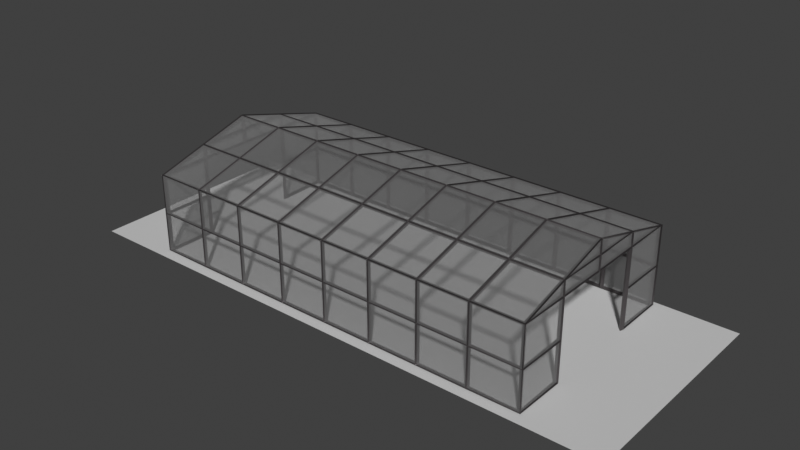 # Source: GlassHouse.blend  (saved by Blender 3.0.42; exported with 4.5.12 LTS)
import bpy
from mathutils import Matrix  # noqa: F401  (used for matrix-valued properties, if any)

bpy.ops.wm.read_factory_settings(use_empty=True)
scene = bpy.context.scene
scene.name = 'Scene'

# ---- collections
col_collection = bpy.data.collections.new('Collection'); scene.collection.children.link(col_collection)

# ---- materials (node trees are filled in below, after node groups)
mat_glass_001 = bpy.data.materials.new('Glass.001')
mat_glass_001.use_raytrace_refraction = True
mat_glass_001.use_screen_refraction = True
mat_glass_001.thickness_mode = 'SLAB'
mat_glass_001.diffuse_color = (0.0, 0.1548, 0.7962, 1.0)
mat_glass_001.roughness = 1.0
mat_metal_001 = bpy.data.materials.new('Metal.001')
mat_glass_012 = bpy.data.materials.new('Glass.012')
mat_glass_012.use_transparency_overlap = False
mat_glass_012.show_transparent_back = False
mat_glass_012.use_raytrace_refraction = True
mat_glass_012.use_screen_refraction = True
mat_glass_012.thickness_mode = 'SLAB'
mat_glass_012.diffuse_color = (0.0, 0.1548, 0.7962, 1.0)
mat_glass_012.roughness = 1.0
mat_metal_003 = bpy.data.materials.new('Metal.003')
mat_hidden_material = bpy.data.materials.new('hidden_material')
mat_hidden_material.diffuse_color = (0.5934, 0.5934, 0.5934, 1.0)

# ---- material node trees
mat_glass_001.use_nodes = True; mat_glass_001.node_tree.nodes.clear()
_N = mat_glass_001.node_tree.nodes; _L = mat_glass_001.node_tree.links
n0 = _N.new('ShaderNodeBsdfPrincipled'); n0.name = 'Principled BSDF'; n0.location = (10, 300)
n0.distribution = 'GGX'
n0.subsurface_method = 'BURLEY'
n0.inputs[2].default_value = 1.0
n0.inputs[3].default_value = 1.2
n0.inputs[4].default_value = 0.8387
n0.inputs[8].default_value = 1.0
n0.inputs[9].default_value = (0.0, 0.2, 0.1)
n0.inputs[10].default_value = 1.0
n0.inputs[11].default_value = 3.74
n0.inputs[13].default_value = 0.5054
n0.inputs[14].default_value = (0.8968, 0.8968, 0.8968, 1.0)
n0.inputs[18].default_value = 1.0
n0.inputs[27].default_value = (0.0, 0.0, 0.0, 1.0)
n0.inputs[28].default_value = 1.0
n1 = _N.new('ShaderNodeOutputMaterial'); n1.name = 'Material Output'; n1.location = (300, 300)
_L.new(n0.outputs[0], n1.inputs[0])
n1.is_active_output = True
mat_metal_001.use_nodes = True; mat_metal_001.node_tree.nodes.clear()
_N = mat_metal_001.node_tree.nodes; _L = mat_metal_001.node_tree.links
n0 = _N.new('ShaderNodeBsdfPrincipled'); n0.name = 'Principled BSDF'; n0.location = (10, 300)
n0.distribution = 'GGX'
n0.subsurface_method = 'RANDOM_WALK_SKIN'
n0.inputs[0].default_value = (0.1681, 0.1533, 0.1578, 1.0)
n0.inputs[1].default_value = 1.0
n0.inputs[3].default_value = 1.45
n0.inputs[27].default_value = (0.0, 0.0, 0.0, 1.0)
n0.inputs[28].default_value = 1.0
n1 = _N.new('ShaderNodeOutputMaterial'); n1.name = 'Material Output'; n1.location = (300, 300)
_L.new(n0.outputs[0], n1.inputs[0])
n1.is_active_output = True
mat_glass_012.use_nodes = True; mat_glass_012.node_tree.nodes.clear()
_N = mat_glass_012.node_tree.nodes; _L = mat_glass_012.node_tree.links
n0 = _N.new('ShaderNodeOutputMaterial'); n0.name = 'Material Output'; n0.location = (300, 300)
n1 = _N.new('ShaderNodeBsdfPrincipled'); n1.name = 'Principled BSDF'; n1.location = (10, 300)
n1.distribution = 'GGX'
n1.subsurface_method = 'BURLEY'
n1.inputs[2].default_value = 1.0
n1.inputs[3].default_value = 6.2
n1.inputs[4].default_value = 0.2634
n1.inputs[8].default_value = 1.0
n1.inputs[9].default_value = (0.0, 0.2, 0.1)
n1.inputs[10].default_value = 1.0
n1.inputs[11].default_value = 3.74
n1.inputs[13].default_value = 0.5054
n1.inputs[14].default_value = (0.8968, 0.8968, 0.8968, 1.0)
n1.inputs[18].default_value = 1.0
n1.inputs[20].default_value = 0.0
n1.inputs[27].default_value = (0.0, 0.0, 0.0, 1.0)
n1.inputs[28].default_value = 1.0
_L.new(n1.outputs[0], n0.inputs[0])
n0.is_active_output = True
mat_metal_003.use_nodes = True; mat_metal_003.node_tree.nodes.clear()
_N = mat_metal_003.node_tree.nodes; _L = mat_metal_003.node_tree.links
n0 = _N.new('ShaderNodeBsdfPrincipled'); n0.name = 'Principled BSDF'; n0.location = (10, 300)
n0.distribution = 'GGX'
n0.subsurface_method = 'RANDOM_WALK_SKIN'
n0.inputs[0].default_value = (0.1681, 0.1533, 0.1578, 1.0)
n0.inputs[1].default_value = 1.0
n0.inputs[3].default_value = 1.45
n0.inputs[27].default_value = (0.0, 0.0, 0.0, 1.0)
n0.inputs[28].default_value = 1.0
n1 = _N.new('ShaderNodeOutputMaterial'); n1.name = 'Material Output'; n1.location = (300, 300)
_L.new(n0.outputs[0], n1.inputs[0])
n1.is_active_output = True
mat_hidden_material.use_nodes = True; mat_hidden_material.node_tree.nodes.clear()
_N = mat_hidden_material.node_tree.nodes; _L = mat_hidden_material.node_tree.links
n0 = _N.new('ShaderNodeBsdfPrincipled'); n0.name = 'Principled BSDF'; n0.location = (0, 300)
n0.distribution = 'GGX'
n0.subsurface_method = 'RANDOM_WALK_SKIN'
n0.inputs[0].default_value = (0.5934, 0.5934, 0.5934, 1.0)
n0.inputs[3].default_value = 1.45
n0.inputs[13].default_value = 0.0
n0.inputs[27].default_value = (0.0, 0.0, 0.0, 1.0)
n0.inputs[28].default_value = 1.0
n1 = _N.new('ShaderNodeOutputMaterial'); n1.name = 'Material Output'; n1.location = (300, 300)
_L.new(n0.outputs[0], n1.inputs[0])
n1.is_active_output = True

# ---- world
world_world = bpy.data.worlds.new('World'); scene.world = world_world
world_world.use_nodes = True; world_world.node_tree.nodes.clear()
_N = world_world.node_tree.nodes; _L = world_world.node_tree.links
n0 = _N.new('ShaderNodeOutputWorld'); n0.name = 'World Output'; n0.location = (300, 300)
n1 = _N.new('ShaderNodeBackground'); n1.name = 'Background'; n1.location = (10, 300)
n1.inputs[0].default_value = (0.05088, 0.05088, 0.05088, 1.0)
_L.new(n1.outputs[0], n0.inputs[0])
n0.is_active_output = True
world_world.color = (0.05088, 0.05088, 0.05088)
world_world.use_sun_shadow = False
world_world.sun_shadow_jitter_overblur = 0.0

# ---- cameras
cam_camera_001 = bpy.data.cameras.new('Camera.001')
cam_camera_001.lens = 25.0
cam_camera_001.dof.focus_distance = 10.08

# ---- meshes
me_cube_001 = bpy.data.meshes.new('Cube.001')
me_cube_001.from_pydata([(-21.6, -11.4, -6.0), (-21.6, -11.4, 6.0), (-21.6, 11.4, -6.0), (-21.6, 11.4, 6.0), (21.6, -11.4, -6.0), (21.6, -11.4, 6.0), (21.6, 11.4, -6.0), (21.6, 11.4, 6.0), (0.0, 11.4, -6.0), (0.0, 11.4, 6.0), (0.0, -11.4, -6.0), (0.0, -11.4, 6.0), (-21.6, 0.0, 10.37), (21.6, 0.0, 10.37), (0.0, 0.0, 10.37), (-21.6, -11.4, 0.0), (-21.6, 11.4, 0.0), (21.6, 11.4, 0.0), (21.6, -11.4, 0.0), (0.0, -11.4, 0.0), (0.0, 11.4, 0.0), (-21.6, -5.7, -6.0), (21.6, -5.7, 8.184), (0.0, -5.7, 8.184), (-21.6, -5.7, 8.184), (21.6, -5.7, -6.0), (-21.6, -5.7, 0.0), (21.6, -5.7, 0.0), (-21.6, 5.7, 8.184), (21.6, 5.7, -6.0), (-21.6, 5.7, -6.0), (21.6, 5.7, 8.184), (0.0, 5.7, 8.184), (21.6, 5.7, 0.0), (-21.6, 5.7, 0.0), (10.8, 11.4, 6.0), (10.8, -11.4, -6.0), (10.8, 11.4, -6.0), (10.8, -11.4, 6.0), (10.8, 0.0, 10.37), (10.8, -11.4, 0.0), (10.8, 11.4, 0.0), (10.8, -5.7, 8.184), (10.8, 5.7, 8.184), (5.4, 11.4, -6.0), (5.4, -11.4, 6.0), (5.4, -11.4, 0.0), (5.4, 11.4, 6.0), (5.4, -11.4, -6.0), (5.4, 0.0, 10.37), (5.4, 11.4, 0.0), (5.4, -5.7, 8.184), (5.4, 5.7, 8.184), (16.2, 11.4, 6.0), (16.2, -11.4, -6.0), (16.2, 0.0, 10.37), (16.2, 11.4, 0.0), (16.2, -5.7, 8.184), (16.2, 5.7, 8.184), (16.2, 11.4, -6.0), (16.2, -11.4, 6.0), (16.2, -11.4, 0.0), (-10.8, 11.4, -6.0), (-10.8, -11.4, 6.0), (-10.8, 11.4, 6.0), (-10.8, -11.4, -6.0), (-10.8, 0.0, 10.37), (-10.8, 11.4, 0.0), (-10.8, -11.4, 0.0), (-10.8, -5.7, 8.184), (-10.8, 5.7, 8.184), (-5.4, 11.4, 6.0), (-5.4, -11.4, -6.0), (-5.4, 0.0, 10.37), (-5.4, 11.4, 0.0), (-5.4, -5.7, 8.184), (-5.4, 5.7, 8.184), (-5.4, 11.4, -6.0), (-5.4, -11.4, 6.0), (-5.4, -11.4, 0.0), (-16.2, 11.4, -6.0), (-16.2, -11.4, 6.0), (-16.2, -11.4, 0.0), (-16.2, 11.4, 6.0), (-16.2, -11.4, -6.0), (-16.2, 0.0, 10.37), (-16.2, 11.4, 0.0), (-16.2, -5.7, 8.184), (-16.2, 5.7, 8.184), (21.6, 5.7, 6.0), (21.6, -5.7, 6.0), (-21.6, 0.0, 8.184), (-21.6, 0.0, 6.0), (-21.6, 5.7, 6.0), (21.6, 0.0, 8.184), (21.6, 0.0, 6.0), (-21.6, -5.7, 6.0)], [], [(34, 93, 3, 16), (56, 53, 7, 17), (27, 90, 5, 18), (82, 81, 1, 15), (87, 24, 1, 81), (51, 23, 11, 45), (46, 45, 11, 19), (74, 71, 9, 20), (52, 32, 14, 49), (88, 28, 12, 85), (77, 74, 20, 8), (48, 46, 19, 10), (84, 82, 15, 0), (25, 27, 18, 4), (59, 56, 17, 6), (30, 34, 16, 2), (0, 15, 26, 21), (15, 1, 96, 26), (49, 14, 23, 51), (85, 12, 24, 87), (6, 17, 33, 29), (17, 7, 89, 33), (83, 3, 28, 88), (47, 9, 32, 52), (53, 35, 43, 58), (55, 39, 42, 57), (44, 50, 41, 37), (54, 61, 40, 36), (58, 43, 39, 55), (61, 60, 38, 40), (57, 42, 38, 60), (50, 47, 35, 41), (20, 9, 47, 50), (8, 20, 50, 44), (35, 47, 52, 43), (39, 49, 51, 42), (36, 40, 46, 48), (43, 52, 49, 39), (40, 38, 45, 46), (42, 51, 45, 38), (22, 57, 60, 5), (18, 5, 60, 61), (31, 58, 55, 13), (4, 18, 61, 54), (13, 55, 57, 22), (7, 53, 58, 31), (37, 41, 56, 59), (41, 35, 53, 56), (71, 64, 70, 76), (73, 66, 69, 75), (72, 79, 68, 65), (80, 86, 67, 62), (76, 70, 66, 73), (86, 83, 64, 67), (75, 69, 63, 78), (79, 78, 63, 68), (19, 11, 78, 79), (23, 75, 78, 11), (32, 76, 73, 14), (10, 19, 79, 72), (14, 73, 75, 23), (9, 71, 76, 32), (62, 67, 74, 77), (67, 64, 71, 74), (16, 3, 83, 86), (2, 16, 86, 80), (64, 83, 88, 70), (66, 85, 87, 69), (65, 68, 82, 84), (70, 88, 85, 66), (69, 87, 81, 63), (68, 63, 81, 82), (5, 90, 22), (96, 1, 24), (3, 93, 28), (90, 95, 94, 22), (22, 94, 13), (89, 7, 31), (95, 89, 31, 94), (94, 31, 13), (92, 96, 24, 91), (91, 24, 12), (93, 92, 91, 28), (28, 91, 12)])
_uv = me_cube_001.uv_layers.new(name='UVMap')
_uv.uv.foreach_set('vector', [0.5, 0.1875, 0.5916, 0.1875, 0.625, 0.25, 0.5, 0.25, 0.5, 0.4688, 0.625, 0.4688, 0.625, 0.5, 0.5, 0.5, 0.5, 0.6875, 0.5916, 0.6875, 0.625, 0.75, 0.5, 0.75, 0.5, 0.9688, 0.625, 0.9688, 0.625, 1.0, 0.5, 1.0, 0.8438, 0.6875, 0.875, 0.6875, 0.875, 0.75, 0.8438, 0.75, 0.7188, 0.6875, 0.75, 0.6875, 0.75, 0.75, 0.7188, 0.75, 0.5, 0.8438, 0.625, 0.8438, 0.625, 0.875, 0.5, 0.875, 0.5, 0.3438, 0.625, 0.3438, 0.625, 0.375, 0.5, 0.375, 0.7188, 0.5625, 0.75, 0.5625, 0.75, 0.625, 0.7188, 0.625, 0.8438, 0.5625, 0.875, 0.5625, 0.875, 0.625, 0.8438, 0.625, 0.375, 0.3438, 0.5, 0.3438, 0.5, 0.375, 0.375, 0.375, 0.375, 0.8438, 0.5, 0.8438, 0.5, 0.875, 0.375, 0.875, 0.375, 0.9688, 0.5, 0.9688, 0.5, 1.0, 0.375, 1.0, 0.375, 0.6875, 0.5, 0.6875, 0.5, 0.75, 0.375, 0.75, 0.375, 0.4688, 0.5, 0.4688, 0.5, 0.5, 0.375, 0.5, 0.375, 0.1875, 0.5, 0.1875, 0.5, 0.25, 0.375, 0.25, 0.375, 0.0, 0.5, 0.0, 0.5, 0.0625, 0.375, 0.0625, 0.5, 0.0, 0.625, 0.0, 0.5916, 0.0625, 0.5, 0.0625, 0.7188, 0.625, 0.75, 0.625, 0.75, 0.6875, 0.7188, 0.6875, 0.8438, 0.625, 0.875, 0.625, 0.875, 0.6875, 0.8438, 0.6875, 0.375, 0.5, 0.5, 0.5, 0.5, 0.5625, 0.375, 0.5625, 0.5, 0.5, 0.625, 0.5, 0.5916, 0.5625, 0.5, 0.5625, 0.8438, 0.5, 0.875, 0.5, 0.875, 0.5625, 0.8438, 0.5625, 0.7188, 0.5, 0.75, 0.5, 0.75, 0.5625, 0.7188, 0.5625, 0.6562, 0.5, 0.6875, 0.5, 0.6875, 0.5625, 0.6562, 0.5625, 0.6562, 0.625, 0.6875, 0.625, 0.6875, 0.6875, 0.6562, 0.6875, 0.375, 0.4062, 0.5, 0.4062, 0.5, 0.4375, 0.375, 0.4375, 0.375, 0.7812, 0.5, 0.7812, 0.5, 0.8125, 0.375, 0.8125, 0.6562, 0.5625, 0.6875, 0.5625, 0.6875, 0.625, 0.6562, 0.625, 0.5, 0.7812, 0.625, 0.7812, 0.625, 0.8125, 0.5, 0.8125, 0.6562, 0.6875, 0.6875, 0.6875, 0.6875, 0.75, 0.6562, 0.75, 0.5, 0.4062, 0.625, 0.4062, 0.625, 0.4375, 0.5, 0.4375, 0.5, 0.375, 0.625, 0.375, 0.625, 0.4062, 0.5, 0.4062, 0.375, 0.375, 0.5, 0.375, 0.5, 0.4062, 0.375, 0.4062, 0.6875, 0.5, 0.7188, 0.5, 0.7188, 0.5625, 0.6875, 0.5625, 0.6875, 0.625, 0.7188, 0.625, 0.7188, 0.6875, 0.6875, 0.6875, 0.375, 0.8125, 0.5, 0.8125, 0.5, 0.8438, 0.375, 0.8438, 0.6875, 0.5625, 0.7188, 0.5625, 0.7188, 0.625, 0.6875, 0.625, 0.5, 0.8125, 0.625, 0.8125, 0.625, 0.8438, 0.5, 0.8438, 0.6875, 0.6875, 0.7188, 0.6875, 0.7188, 0.75, 0.6875, 0.75, 0.625, 0.6875, 0.6562, 0.6875, 0.6562, 0.75, 0.625, 0.75, 0.5, 0.75, 0.625, 0.75, 0.625, 0.7812, 0.5, 0.7812, 0.625, 0.5625, 0.6562, 0.5625, 0.6562, 0.625, 0.625, 0.625, 0.375, 0.75, 0.5, 0.75, 0.5, 0.7812, 0.375, 0.7812, 0.625, 0.625, 0.6562, 0.625, 0.6562, 0.6875, 0.625, 0.6875, 0.625, 0.5, 0.6562, 0.5, 0.6562, 0.5625, 0.625, 0.5625, 0.375, 0.4375, 0.5, 0.4375, 0.5, 0.4688, 0.375, 0.4688, 0.5, 0.4375, 0.625, 0.4375, 0.625, 0.4688, 0.5, 0.4688, 0.7812, 0.5, 0.8125, 0.5, 0.8125, 0.5625, 0.7812, 0.5625, 0.7812, 0.625, 0.8125, 0.625, 0.8125, 0.6875, 0.7812, 0.6875, 0.375, 0.9062, 0.5, 0.9062, 0.5, 0.9375, 0.375, 0.9375, 0.375, 0.2812, 0.5, 0.2812, 0.5, 0.3125, 0.375, 0.3125, 0.7812, 0.5625, 0.8125, 0.5625, 0.8125, 0.625, 0.7812, 0.625, 0.5, 0.2812, 0.625, 0.2812, 0.625, 0.3125, 0.5, 0.3125, 0.7812, 0.6875, 0.8125, 0.6875, 0.8125, 0.75, 0.7812, 0.75, 0.5, 0.9062, 0.625, 0.9062, 0.625, 0.9375, 0.5, 0.9375, 0.5, 0.875, 0.625, 0.875, 0.625, 0.9062, 0.5, 0.9062, 0.75, 0.6875, 0.7812, 0.6875, 0.7812, 0.75, 0.75, 0.75, 0.75, 0.5625, 0.7812, 0.5625, 0.7812, 0.625, 0.75, 0.625, 0.375, 0.875, 0.5, 0.875, 0.5, 0.9062, 0.375, 0.9062, 0.75, 0.625, 0.7812, 0.625, 0.7812, 0.6875, 0.75, 0.6875, 0.75, 0.5, 0.7812, 0.5, 0.7812, 0.5625, 0.75, 0.5625, 0.375, 0.3125, 0.5, 0.3125, 0.5, 0.3438, 0.375, 0.3438, 0.5, 0.3125, 0.625, 0.3125, 0.625, 0.3438, 0.5, 0.3438, 0.5, 0.25, 0.625, 0.25, 0.625, 0.2812, 0.5, 0.2812, 0.375, 0.25, 0.5, 0.25, 0.5, 0.2812, 0.375, 0.2812, 0.8125, 0.5, 0.8438, 0.5, 0.8438, 0.5625, 0.8125, 0.5625, 0.8125, 0.625, 0.8438, 0.625, 0.8438, 0.6875, 0.8125, 0.6875, 0.375, 0.9375, 0.5, 0.9375, 0.5, 0.9688, 0.375, 0.9688, 0.8125, 0.5625, 0.8438, 0.5625, 0.8438, 0.625, 0.8125, 0.625, 0.8125, 0.6875, 0.8438, 0.6875, 0.8438, 0.75, 0.8125, 0.75, 0.5, 0.9375, 0.625, 0.9375, 0.625, 0.9688, 0.5, 0.9688, 0.625, 0.75, 0.5916, 0.6875, 0.625, 0.6875, 0.5916, 0.0625, 0.625, 0.0, 0.625, 0.0625, 0.625, 0.25, 0.5916, 0.1875, 0.625, 0.1875, 0.5916, 0.6875, 0.5723, 0.625, 0.5987, 0.625, 0.625, 0.6875, 0.625, 0.6875, 0.5987, 0.625, 0.625, 0.625, 0.5916, 0.5625, 0.625, 0.5, 0.625, 0.5625, 0.5723, 0.625, 0.5916, 0.5625, 0.625, 0.5625, 0.5987, 0.625, 0.5987, 0.625, 0.625, 0.5625, 0.625, 0.625, 0.5723, 0.125, 0.5916, 0.0625, 0.625, 0.0625, 0.5987, 0.125, 0.5987, 0.125, 0.625, 0.0625, 0.625, 0.125, 0.5916, 0.1875, 0.5723, 0.125, 0.5987, 0.125, 0.625, 0.1875, 0.625, 0.1875, 0.5987, 0.125, 0.625, 0.125])
me_cube_001.materials.append(mat_glass_001)
me_cube_001.materials.append(mat_metal_001)
me_cube_001.materials.append(None)
me_cube_001.use_remesh_fix_poles = True
me_cube_001.use_remesh_preserve_attributes = False
me_cube_001.update()
me_cube_003 = bpy.data.meshes.new('Cube.003')
me_cube_003.from_pydata([(-21.6, -11.4, -6.0), (-21.6, -11.4, 6.0), (-21.6, 11.4, -6.0), (-21.6, 11.4, 6.0), (21.6, -11.4, -6.0), (21.6, -11.4, 6.0), (21.6, 11.4, -6.0), (21.6, 11.4, 6.0), (0.0, 11.4, -6.0), (0.0, 11.4, 6.0), (0.0, -11.4, -6.0), (0.0, -11.4, 6.0), (-21.6, 0.0, 10.37), (21.6, 0.0, 10.37), (0.0, 0.0, 10.37), (-21.6, -11.4, 0.0), (-21.6, 11.4, 0.0), (21.6, 11.4, 0.0), (21.6, -11.4, 0.0), (0.0, -11.4, 0.0), (0.0, 11.4, 0.0), (-21.6, -5.7, -6.0), (21.6, -5.7, 8.184), (0.0, -5.7, 8.184), (-21.6, -5.7, 8.184), (21.6, -5.7, -6.0), (-21.6, -5.7, 0.0), (21.6, -5.7, 0.0), (-21.6, 5.7, 8.184), (21.6, 5.7, -6.0), (-21.6, 5.7, -6.0), (21.6, 5.7, 8.184), (0.0, 5.7, 8.184), (21.6, 5.7, 0.0), (-21.6, 5.7, 0.0), (10.8, 11.4, 6.0), (10.8, -11.4, -6.0), (10.8, 11.4, -6.0), (10.8, -11.4, 6.0), (10.8, 0.0, 10.37), (10.8, -11.4, 0.0), (10.8, 11.4, 0.0), (10.8, -5.7, 8.184), (10.8, 5.7, 8.184), (5.4, 11.4, -6.0), (5.4, -11.4, 6.0), (5.4, -11.4, 0.0), (5.4, 11.4, 6.0), (5.4, -11.4, -6.0), (5.4, 0.0, 10.37), (5.4, 11.4, 0.0), (5.4, -5.7, 8.184), (5.4, 5.7, 8.184), (16.2, 11.4, 6.0), (16.2, -11.4, -6.0), (16.2, 0.0, 10.37), (16.2, 11.4, 0.0), (16.2, -5.7, 8.184), (16.2, 5.7, 8.184), (16.2, 11.4, -6.0), (16.2, -11.4, 6.0), (16.2, -11.4, 0.0), (-10.8, 11.4, -6.0), (-10.8, -11.4, 6.0), (-10.8, 11.4, 6.0), (-10.8, -11.4, -6.0), (-10.8, 0.0, 10.37), (-10.8, 11.4, 0.0), (-10.8, -11.4, 0.0), (-10.8, -5.7, 8.184), (-10.8, 5.7, 8.184), (-5.4, 11.4, 6.0), (-5.4, -11.4, -6.0), (-5.4, 0.0, 10.37), (-5.4, 11.4, 0.0), (-5.4, -5.7, 8.184), (-5.4, 5.7, 8.184), (-5.4, 11.4, -6.0), (-5.4, -11.4, 6.0), (-5.4, -11.4, 0.0), (-16.2, 11.4, -6.0), (-16.2, -11.4, 6.0), (-16.2, -11.4, 0.0), (-16.2, 11.4, 6.0), (-16.2, -11.4, -6.0), (-16.2, 0.0, 10.37), (-16.2, 11.4, 0.0), (-16.2, -5.7, 8.184), (-16.2, 5.7, 8.184), (21.6, 5.7, 6.0), (21.6, -5.7, 6.0), (-21.6, 0.0, 8.184), (-21.6, 0.0, 6.0), (-21.6, 5.7, 6.0), (21.6, 0.0, 8.184), (21.6, 0.0, 6.0), (-21.6, -5.7, 6.0)], [], [(34, 93, 3, 16), (56, 53, 7, 17), (27, 90, 5, 18), (82, 81, 1, 15), (87, 24, 1, 81), (51, 23, 11, 45), (46, 45, 11, 19), (74, 71, 9, 20), (52, 32, 14, 49), (88, 28, 12, 85), (77, 74, 20, 8), (48, 46, 19, 10), (84, 82, 15, 0), (25, 27, 18, 4), (59, 56, 17, 6), (30, 34, 16, 2), (0, 15, 26, 21), (15, 1, 96, 26), (49, 14, 23, 51), (85, 12, 24, 87), (6, 17, 33, 29), (17, 7, 89, 33), (83, 3, 28, 88), (47, 9, 32, 52), (53, 35, 43, 58), (55, 39, 42, 57), (44, 50, 41, 37), (54, 61, 40, 36), (58, 43, 39, 55), (61, 60, 38, 40), (57, 42, 38, 60), (50, 47, 35, 41), (20, 9, 47, 50), (8, 20, 50, 44), (35, 47, 52, 43), (39, 49, 51, 42), (36, 40, 46, 48), (43, 52, 49, 39), (40, 38, 45, 46), (42, 51, 45, 38), (22, 57, 60, 5), (18, 5, 60, 61), (31, 58, 55, 13), (4, 18, 61, 54), (13, 55, 57, 22), (7, 53, 58, 31), (37, 41, 56, 59), (41, 35, 53, 56), (71, 64, 70, 76), (73, 66, 69, 75), (72, 79, 68, 65), (80, 86, 67, 62), (76, 70, 66, 73), (86, 83, 64, 67), (75, 69, 63, 78), (79, 78, 63, 68), (19, 11, 78, 79), (23, 75, 78, 11), (32, 76, 73, 14), (10, 19, 79, 72), (14, 73, 75, 23), (9, 71, 76, 32), (62, 67, 74, 77), (67, 64, 71, 74), (16, 3, 83, 86), (2, 16, 86, 80), (64, 83, 88, 70), (66, 85, 87, 69), (65, 68, 82, 84), (70, 88, 85, 66), (69, 87, 81, 63), (68, 63, 81, 82), (5, 90, 22), (96, 1, 24), (3, 93, 28), (90, 95, 94, 22), (22, 94, 13), (89, 7, 31), (95, 89, 31, 94), (94, 31, 13), (92, 96, 24, 91), (91, 24, 12), (93, 92, 91, 28), (28, 91, 12)])
_uv = me_cube_003.uv_layers.new(name='UVMap')
_uv.uv.foreach_set('vector', [0.5, 0.1875, 0.5916, 0.1875, 0.625, 0.25, 0.5, 0.25, 0.5, 0.4688, 0.625, 0.4688, 0.625, 0.5, 0.5, 0.5, 0.5, 0.6875, 0.5916, 0.6875, 0.625, 0.75, 0.5, 0.75, 0.5, 0.9688, 0.625, 0.9688, 0.625, 1.0, 0.5, 1.0, 0.8438, 0.6875, 0.875, 0.6875, 0.875, 0.75, 0.8438, 0.75, 0.7188, 0.6875, 0.75, 0.6875, 0.75, 0.75, 0.7188, 0.75, 0.5, 0.8438, 0.625, 0.8438, 0.625, 0.875, 0.5, 0.875, 0.5, 0.3438, 0.625, 0.3438, 0.625, 0.375, 0.5, 0.375, 0.7188, 0.5625, 0.75, 0.5625, 0.75, 0.625, 0.7188, 0.625, 0.8438, 0.5625, 0.875, 0.5625, 0.875, 0.625, 0.8438, 0.625, 0.375, 0.3438, 0.5, 0.3438, 0.5, 0.375, 0.375, 0.375, 0.375, 0.8438, 0.5, 0.8438, 0.5, 0.875, 0.375, 0.875, 0.375, 0.9688, 0.5, 0.9688, 0.5, 1.0, 0.375, 1.0, 0.375, 0.6875, 0.5, 0.6875, 0.5, 0.75, 0.375, 0.75, 0.375, 0.4688, 0.5, 0.4688, 0.5, 0.5, 0.375, 0.5, 0.375, 0.1875, 0.5, 0.1875, 0.5, 0.25, 0.375, 0.25, 0.375, 0.0, 0.5, 0.0, 0.5, 0.0625, 0.375, 0.0625, 0.5, 0.0, 0.625, 0.0, 0.5916, 0.0625, 0.5, 0.0625, 0.7188, 0.625, 0.75, 0.625, 0.75, 0.6875, 0.7188, 0.6875, 0.8438, 0.625, 0.875, 0.625, 0.875, 0.6875, 0.8438, 0.6875, 0.375, 0.5, 0.5, 0.5, 0.5, 0.5625, 0.375, 0.5625, 0.5, 0.5, 0.625, 0.5, 0.5916, 0.5625, 0.5, 0.5625, 0.8438, 0.5, 0.875, 0.5, 0.875, 0.5625, 0.8438, 0.5625, 0.7188, 0.5, 0.75, 0.5, 0.75, 0.5625, 0.7188, 0.5625, 0.6562, 0.5, 0.6875, 0.5, 0.6875, 0.5625, 0.6562, 0.5625, 0.6562, 0.625, 0.6875, 0.625, 0.6875, 0.6875, 0.6562, 0.6875, 0.375, 0.4062, 0.5, 0.4062, 0.5, 0.4375, 0.375, 0.4375, 0.375, 0.7812, 0.5, 0.7812, 0.5, 0.8125, 0.375, 0.8125, 0.6562, 0.5625, 0.6875, 0.5625, 0.6875, 0.625, 0.6562, 0.625, 0.5, 0.7812, 0.625, 0.7812, 0.625, 0.8125, 0.5, 0.8125, 0.6562, 0.6875, 0.6875, 0.6875, 0.6875, 0.75, 0.6562, 0.75, 0.5, 0.4062, 0.625, 0.4062, 0.625, 0.4375, 0.5, 0.4375, 0.5, 0.375, 0.625, 0.375, 0.625, 0.4062, 0.5, 0.4062, 0.375, 0.375, 0.5, 0.375, 0.5, 0.4062, 0.375, 0.4062, 0.6875, 0.5, 0.7188, 0.5, 0.7188, 0.5625, 0.6875, 0.5625, 0.6875, 0.625, 0.7188, 0.625, 0.7188, 0.6875, 0.6875, 0.6875, 0.375, 0.8125, 0.5, 0.8125, 0.5, 0.8438, 0.375, 0.8438, 0.6875, 0.5625, 0.7188, 0.5625, 0.7188, 0.625, 0.6875, 0.625, 0.5, 0.8125, 0.625, 0.8125, 0.625, 0.8438, 0.5, 0.8438, 0.6875, 0.6875, 0.7188, 0.6875, 0.7188, 0.75, 0.6875, 0.75, 0.625, 0.6875, 0.6562, 0.6875, 0.6562, 0.75, 0.625, 0.75, 0.5, 0.75, 0.625, 0.75, 0.625, 0.7812, 0.5, 0.7812, 0.625, 0.5625, 0.6562, 0.5625, 0.6562, 0.625, 0.625, 0.625, 0.375, 0.75, 0.5, 0.75, 0.5, 0.7812, 0.375, 0.7812, 0.625, 0.625, 0.6562, 0.625, 0.6562, 0.6875, 0.625, 0.6875, 0.625, 0.5, 0.6562, 0.5, 0.6562, 0.5625, 0.625, 0.5625, 0.375, 0.4375, 0.5, 0.4375, 0.5, 0.4688, 0.375, 0.4688, 0.5, 0.4375, 0.625, 0.4375, 0.625, 0.4688, 0.5, 0.4688, 0.7812, 0.5, 0.8125, 0.5, 0.8125, 0.5625, 0.7812, 0.5625, 0.7812, 0.625, 0.8125, 0.625, 0.8125, 0.6875, 0.7812, 0.6875, 0.375, 0.9062, 0.5, 0.9062, 0.5, 0.9375, 0.375, 0.9375, 0.375, 0.2812, 0.5, 0.2812, 0.5, 0.3125, 0.375, 0.3125, 0.7812, 0.5625, 0.8125, 0.5625, 0.8125, 0.625, 0.7812, 0.625, 0.5, 0.2812, 0.625, 0.2812, 0.625, 0.3125, 0.5, 0.3125, 0.7812, 0.6875, 0.8125, 0.6875, 0.8125, 0.75, 0.7812, 0.75, 0.5, 0.9062, 0.625, 0.9062, 0.625, 0.9375, 0.5, 0.9375, 0.5, 0.875, 0.625, 0.875, 0.625, 0.9062, 0.5, 0.9062, 0.75, 0.6875, 0.7812, 0.6875, 0.7812, 0.75, 0.75, 0.75, 0.75, 0.5625, 0.7812, 0.5625, 0.7812, 0.625, 0.75, 0.625, 0.375, 0.875, 0.5, 0.875, 0.5, 0.9062, 0.375, 0.9062, 0.75, 0.625, 0.7812, 0.625, 0.7812, 0.6875, 0.75, 0.6875, 0.75, 0.5, 0.7812, 0.5, 0.7812, 0.5625, 0.75, 0.5625, 0.375, 0.3125, 0.5, 0.3125, 0.5, 0.3438, 0.375, 0.3438, 0.5, 0.3125, 0.625, 0.3125, 0.625, 0.3438, 0.5, 0.3438, 0.5, 0.25, 0.625, 0.25, 0.625, 0.2812, 0.5, 0.2812, 0.375, 0.25, 0.5, 0.25, 0.5, 0.2812, 0.375, 0.2812, 0.8125, 0.5, 0.8438, 0.5, 0.8438, 0.5625, 0.8125, 0.5625, 0.8125, 0.625, 0.8438, 0.625, 0.8438, 0.6875, 0.8125, 0.6875, 0.375, 0.9375, 0.5, 0.9375, 0.5, 0.9688, 0.375, 0.9688, 0.8125, 0.5625, 0.8438, 0.5625, 0.8438, 0.625, 0.8125, 0.625, 0.8125, 0.6875, 0.8438, 0.6875, 0.8438, 0.75, 0.8125, 0.75, 0.5, 0.9375, 0.625, 0.9375, 0.625, 0.9688, 0.5, 0.9688, 0.625, 0.75, 0.5916, 0.6875, 0.625, 0.6875, 0.5916, 0.0625, 0.625, 0.0, 0.625, 0.0625, 0.625, 0.25, 0.5916, 0.1875, 0.625, 0.1875, 0.5916, 0.6875, 0.5723, 0.625, 0.5987, 0.625, 0.625, 0.6875, 0.625, 0.6875, 0.5987, 0.625, 0.625, 0.625, 0.5916, 0.5625, 0.625, 0.5, 0.625, 0.5625, 0.5723, 0.625, 0.5916, 0.5625, 0.625, 0.5625, 0.5987, 0.625, 0.5987, 0.625, 0.625, 0.5625, 0.625, 0.625, 0.5723, 0.125, 0.5916, 0.0625, 0.625, 0.0625, 0.5987, 0.125, 0.5987, 0.125, 0.625, 0.0625, 0.625, 0.125, 0.5916, 0.1875, 0.5723, 0.125, 0.5987, 0.125, 0.625, 0.1875, 0.625, 0.1875, 0.5987, 0.125, 0.625, 0.125])
me_cube_003.materials.append(mat_glass_012)
me_cube_003.materials.append(mat_metal_003)
me_cube_003.materials.append(None)
me_cube_003.use_remesh_fix_poles = True
me_cube_003.use_remesh_preserve_attributes = False
me_cube_003.update()
me_plane_001 = bpy.data.meshes.new('Plane.001')
me_plane_001.from_pydata([(-1.0, -1.0, 0.0), (1.0, -1.0, 0.0), (-1.0, 1.0, 0.0), (1.0, 1.0, 0.0)], [], [(1, 2, 0), (1, 3, 2)])
_uv = me_plane_001.uv_layers.new(name='Plane-mesh-map-0')
_uv.uv.foreach_set('vector', [1.0, 0.0, 0.0, 1.0, 0.0, 0.0, 1.0, 0.0, 1.0, 1.0, 0.0, 1.0])
me_plane_001.materials.append(mat_hidden_material)
me_plane_001.use_remesh_fix_poles = True
me_plane_001.use_remesh_preserve_attributes = False
me_plane_001.update()

# ---- objects
ob_glazzingglasshousestructure = bpy.data.objects.new('GlazzingGlassHouseStructure', me_cube_001)
ob_glazzingglasshousestructure_002 = bpy.data.objects.new('GlazzingGlassHouseStructure.002', me_cube_003)
ob_plane = bpy.data.objects.new('Plane', me_plane_001)
ob_camera = bpy.data.objects.new('Camera', cam_camera_001)

# ---- transforms, parenting, visibility, modifiers, constraints
ob_glazzingglasshousestructure.location = (8.0, 3.561, 2.2)
ob_glazzingglasshousestructure.scale = (0.5, 0.48, 0.35)
_m = ob_glazzingglasshousestructure.modifiers.new('Wireframe', 'WIREFRAME')
_m.thickness = 0.51
_m.offset = -0.4854
_m.use_boundary = True
_m.material_offset = 1
_m = ob_glazzingglasshousestructure.modifiers.new('Bevel', 'BEVEL')
_m.width = 0.05
_m.width_pct = 0.05
_m.segments = 3
_m.angle_limit = 1.047
_m.profile = 1.0
ob_glazzingglasshousestructure_002.location = (8.0, 3.542, 2.2)
ob_glazzingglasshousestructure_002.scale = (0.5, 0.48, 0.35)
_m = ob_glazzingglasshousestructure_002.modifiers.new('Solidify', 'SOLIDIFY')
ob_plane.location = (8.0, 3.5, 0.0)
ob_plane.scale = (15.0, 5.96, 70.0)
ob_camera.location = (20.0, 28.05, 4.395)
ob_camera.rotation_euler = (1.731, -2.253e-08, 2.416)
ob_camera.scale = (1.0, 1.0, 1.0)

# ---- collection membership
col_collection.objects.link(ob_glazzingglasshousestructure)
col_collection.objects.link(ob_glazzingglasshousestructure_002)
col_collection.objects.link(ob_plane)
col_collection.objects.link(ob_camera)

# ---- scene / render settings (as saved in the file)
scene.frame_start = 1; scene.frame_end = 250; scene.frame_set(1)
scene.render.engine = 'CYCLES'
scene.cycles.sampling_pattern = 'TABULATED_SOBOL'
scene.cycles.use_light_tree = False
scene.view_settings.view_transform = 'Standard'
bpy.context.view_layer.update()

# ---- added for rendering (the .blend has no active camera and no usable light): camera, sun
cam_auto = bpy.data.cameras.new('AutoCamera')
cam_auto.lens = 50.0
cam_auto.sensor_width = 36.0
cam_auto.clip_end = 1000.0
ob_auto_camera = bpy.data.objects.new('AutoCamera', cam_auto)
scene.collection.objects.link(ob_auto_camera)
ob_auto_camera.location = (38.3585, -32.9301, 27.2253)
ob_auto_camera.rotation_euler = (1.09748, -7.21219e-08, 0.694738)
scene.camera = ob_auto_camera
light_auto_sun = bpy.data.lights.new('AutoSun', 'SUN')
light_auto_sun.energy = 3.0
light_auto_sun.angle = 0.0523599
ob_auto_sun = bpy.data.objects.new('AutoSun', light_auto_sun)
scene.collection.objects.link(ob_auto_sun)
ob_auto_sun.rotation_euler = (0.872665, 0.174533, 0.523599)
bpy.context.view_layer.update()
